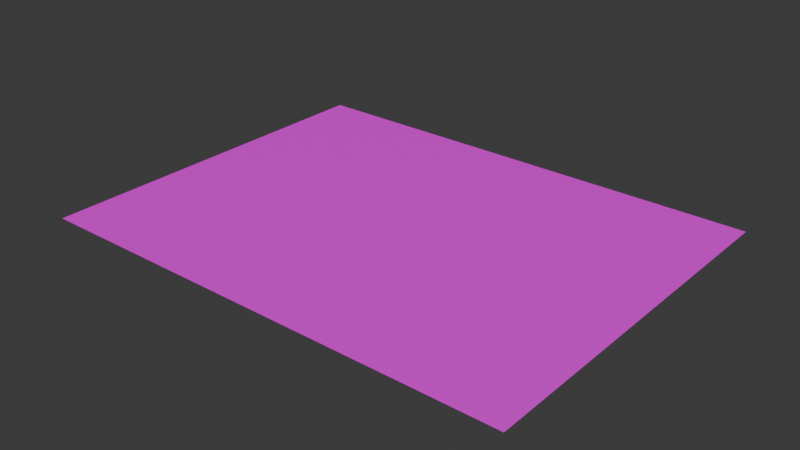 # Source: markup_3.blend  (saved by Blender 4.2.67; exported with 4.5.12 LTS)
import bpy
from mathutils import Matrix  # noqa: F401  (used for matrix-valued properties, if any)

bpy.ops.wm.read_factory_settings(use_empty=True)
scene = bpy.context.scene
scene.name = 'Scene'

# ---- collections
col_collection = bpy.data.collections.new('Collection'); scene.collection.children.link(col_collection)

# ---- images (referenced by path relative to the original .blend; pixels are not part of the script)
import os
ASSET_DIR = os.environ.get("B2B_ASSET_DIR", "")  # directory of the original .blend (textures are referenced by path, not embedded)
HERE = os.path.dirname(os.path.abspath(__file__))  # packed textures are extracted next to this script under _unpacked/

def load_image(name, relpath, width, height, colorspace="sRGB"):
    """Load a texture the original file referenced (path relative to the .blend, or extracted next to this script)."""
    p = next((c for c in (os.path.join(HERE, relpath), os.path.join(ASSET_DIR, relpath)) if relpath and os.path.exists(c)), "")
    if p:
        img = bpy.data.images.load(p, check_existing=True)
        img.name = name
    else:  # same state as the original file: an image datablock whose file is absent (Cycles renders it pink)
        img = bpy.data.images.new(name, width, height)
        img.source = "FILE"
        img.filepath = "//" + (relpath or name)
    img.colorspace_settings.name = colorspace
    return img
img_webp = load_image('текстура асфальта.webp', 'текстура асфальта.png', 1024, 1024, 'sRGB')

# ---- materials (node trees are filled in below, after node groups)
mat_material_001 = bpy.data.materials.new('Material.001')

# ---- material node trees
mat_material_001.use_nodes = True; mat_material_001.node_tree.nodes.clear()
_N = mat_material_001.node_tree.nodes; _L = mat_material_001.node_tree.links
n0 = _N.new('ShaderNodeBsdfPrincipled'); n0.name = 'Principled BSDF'; n0.location = (10, 300)
n1 = _N.new('ShaderNodeOutputMaterial'); n1.name = 'Material Output'; n1.location = (300, 300)
n2 = _N.new('ShaderNodeTexImage'); n2.name = 'Image Texture'; n2.location = (-473, 209)
n2.image = img_webp
_L.new(n0.outputs[0], n1.inputs[0])
_L.new(n2.outputs[0], n0.inputs[0])
n1.is_active_output = True

# ---- world
world_world = bpy.data.worlds.new('World'); scene.world = world_world
world_world.use_nodes = True; world_world.node_tree.nodes.clear()
_N = world_world.node_tree.nodes; _L = world_world.node_tree.links
n0 = _N.new('ShaderNodeOutputWorld'); n0.name = 'World Output'; n0.location = (300, 300)
n1 = _N.new('ShaderNodeBackground'); n1.name = 'Background'; n1.location = (10, 300)
n1.inputs[0].default_value = (0.05088, 0.05088, 0.05088, 1.0)
_L.new(n1.outputs[0], n0.inputs[0])
n0.is_active_output = True
world_world.color = (0.05088, 0.05088, 0.05088)
world_world.sun_shadow_jitter_overblur = 0.0

# ---- meshes
me_plane = bpy.data.meshes.new('Plane')
me_plane.from_pydata([(1.0, -1.0, 0.0), (-0.0533, -1.0, 0.0), (1.0, 0.1736, 0.0), (-0.0533, 0.1736, 0.0)], [], [(1, 0, 2, 3)])
_uv = me_plane.uv_layers.new(name='UVMap')
_uv.uv.foreach_set('vector', [0.4733, 0.0, 1.0, 0.0, 1.0, 0.5868, 0.4733, 0.5868])
me_plane.materials.append(mat_material_001)
me_plane.update()

# ---- objects
ob_plane = bpy.data.objects.new('Plane', me_plane)

# ---- transforms, parenting, visibility, modifiers, constraints
ob_plane.location = (0.0, 0.0, 0.0)
ob_plane.scale = (-218.5, -149.6, -149.6)

# ---- collection membership
col_collection.objects.link(ob_plane)

# ---- scene / render settings (as saved in the file)
scene.frame_start = 1; scene.frame_end = 250; scene.frame_set(1)
scene.render.engine = 'BLENDER_EEVEE_NEXT'
bpy.context.view_layer.update()

# ---- added for rendering (the .blend has no active camera and no usable light): camera, sun
cam_auto = bpy.data.cameras.new('AutoCamera')
cam_auto.lens = 50.0
cam_auto.sensor_width = 36.0
cam_auto.clip_end = 4700.41
ob_auto_camera = bpy.data.objects.new('AutoCamera', cam_auto)
scene.collection.objects.link(ob_auto_camera)
ob_auto_camera.location = (164.385, -259.596, 214.265)
ob_auto_camera.rotation_euler = (1.09748, -7.21219e-08, 0.694738)
scene.camera = ob_auto_camera
light_auto_sun = bpy.data.lights.new('AutoSun', 'SUN')
light_auto_sun.energy = 3.0
light_auto_sun.angle = 0.0523599
ob_auto_sun = bpy.data.objects.new('AutoSun', light_auto_sun)
scene.collection.objects.link(ob_auto_sun)
ob_auto_sun.rotation_euler = (0.872665, 0.174533, 0.523599)
bpy.context.view_layer.update()
